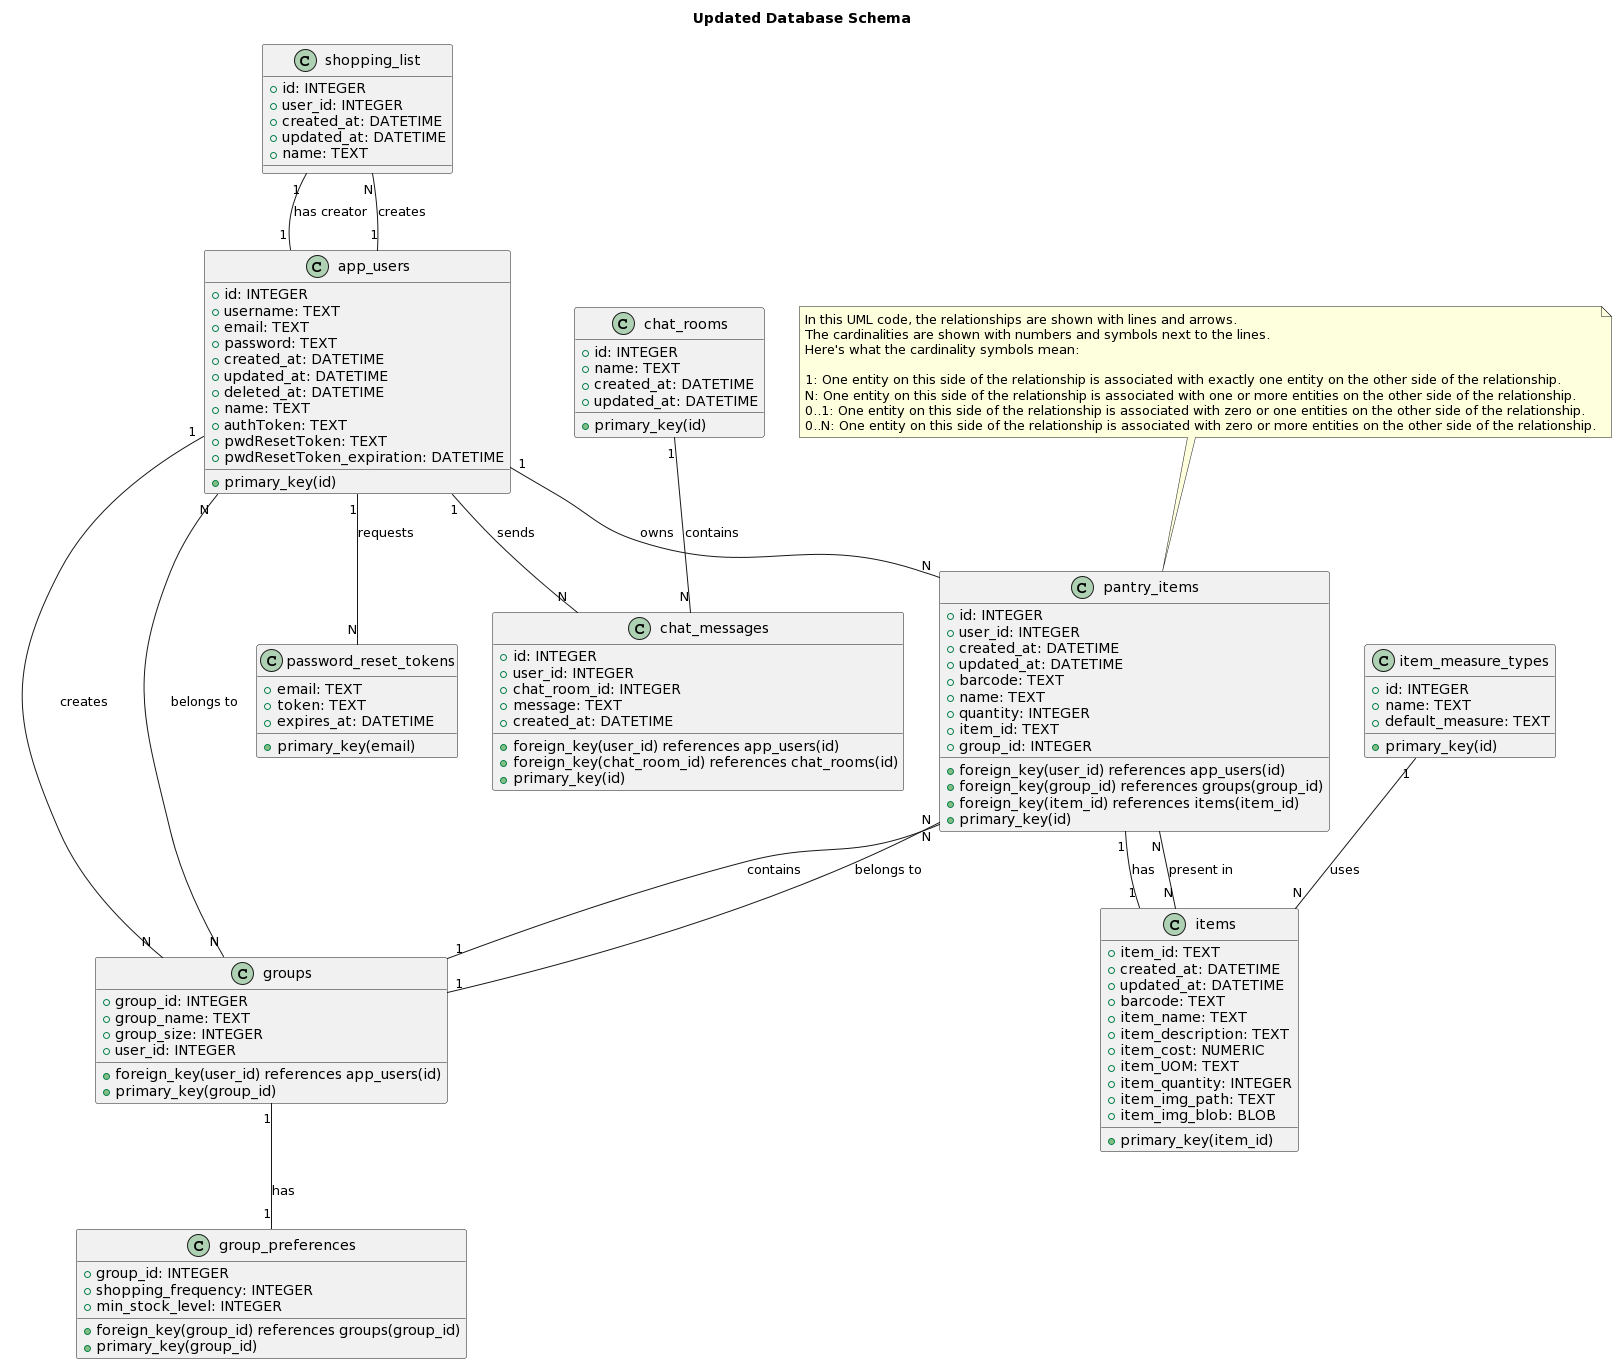

The diagram above was rendered by PlantUML. Its source (embedded in the PNG):
@startuml
title Updated Database Schema

class shopping_list {
  +id: INTEGER
  +user_id: INTEGER
  +created_at: DATETIME
  +updated_at: DATETIME
  +name: TEXT
}

class password_reset_tokens {
  +email: TEXT
  +token: TEXT
  +expires_at: DATETIME
  +primary_key(email)
}

class app_users {
  +id: INTEGER
  +username: TEXT
  +email: TEXT
  +password: TEXT
  +created_at: DATETIME
  +updated_at: DATETIME
  +deleted_at: DATETIME
  +name: TEXT
  +authToken: TEXT
  +pwdResetToken: TEXT
  +pwdResetToken_expiration: DATETIME
  +primary_key(id)
}

class chat_rooms {
  +id: INTEGER
  +name: TEXT
  +created_at: DATETIME
  +updated_at: DATETIME
  +primary_key(id)
}

class chat_messages {
  +id: INTEGER
  +user_id: INTEGER
  +chat_room_id: INTEGER
  +message: TEXT
  +created_at: DATETIME
  +foreign_key(user_id) references app_users(id)
  +foreign_key(chat_room_id) references chat_rooms(id)
  +primary_key(id)
}

class groups {
  +group_id: INTEGER
  +group_name: TEXT
  +group_size: INTEGER
  +user_id: INTEGER
  +foreign_key(user_id) references app_users(id)
  +primary_key(group_id)
}

class group_preferences {
  +group_id: INTEGER
  +shopping_frequency: INTEGER
  +min_stock_level: INTEGER
  +foreign_key(group_id) references groups(group_id)
  +primary_key(group_id)
}

class item_measure_types {
  +id: INTEGER
  +name: TEXT
  +default_measure: TEXT
  +primary_key(id)
}

class items {
  +item_id: TEXT
  +created_at: DATETIME
  +updated_at: DATETIME
  +barcode: TEXT
  +item_name: TEXT
  +item_description: TEXT
  +item_cost: NUMERIC
  +item_UOM: TEXT
  +item_quantity: INTEGER
  +item_img_path: TEXT
  +item_img_blob: BLOB
  +primary_key(item_id)
}



class pantry_items {
  +id: INTEGER
  +user_id: INTEGER
  +created_at: DATETIME
  +updated_at: DATETIME
  +barcode: TEXT
  +name: TEXT
  +quantity: INTEGER
  +item_id: TEXT
  +group_id: INTEGER
  +foreign_key(user_id) references app_users(id)
  +foreign_key(group_id) references groups(group_id)
  +foreign_key(item_id) references items(item_id)
  +primary_key(id)
}

app_users "1" -- "N" shopping_list : creates
app_users "1" -- "N" pantry_items : owns
app_users "1" -- "N" chat_messages : sends
app_users "1" -- "N" groups : creates
app_users "N" -- "N" groups : belongs to
app_users "1" -- "N" password_reset_tokens : requests
groups "1" -- "N" pantry_items : contains
groups "1" -- "1" group_preferences : has
pantry_items "1" -- "1" items : has
pantry_items "N" -- "1" groups : belongs to
shopping_list "1" -- "1" app_users : has creator
chat_rooms "1" -- "N" chat_messages : contains
items "N" -- "N" pantry_items : present in
item_measure_types "1" -- "N" items : uses



note top
In this UML code, the relationships are shown with lines and arrows.  
The cardinalities are shown with numbers and symbols next to the lines. 
Here's what the cardinality symbols mean:

1: One entity on this side of the relationship is associated with exactly one entity on the other side of the relationship.
N: One entity on this side of the relationship is associated with one or more entities on the other side of the relationship.
0..1: One entity on this side of the relationship is associated with zero or one entities on the other side of the relationship.
0..N: One entity on this side of the relationship is associated with zero or more entities on the other side of the relationship.
end note
@enduml